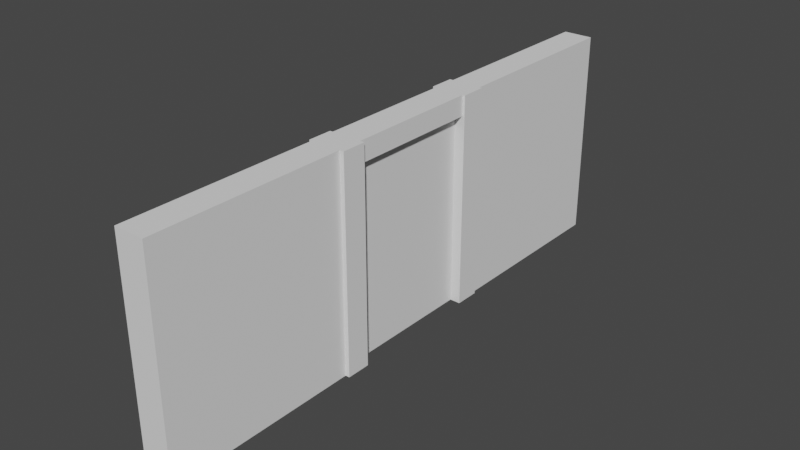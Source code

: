 # Source: Tranches_Door.blend  (saved by Blender 2.91.10; exported with 4.5.12 LTS)
import bpy
from mathutils import Matrix  # noqa: F401  (used for matrix-valued properties, if any)

bpy.ops.wm.read_factory_settings(use_empty=True)
scene = bpy.context.scene
scene.name = 'Scene'

# ---- collections
col_collection = bpy.data.collections.new('Collection'); scene.collection.children.link(col_collection)

# ---- world
world_world = bpy.data.worlds.new('World'); scene.world = world_world
world_world.use_nodes = True; world_world.node_tree.nodes.clear()
_N = world_world.node_tree.nodes; _L = world_world.node_tree.links
n0 = _N.new('ShaderNodeOutputWorld'); n0.name = 'World Output'; n0.location = (300, 300)
n1 = _N.new('ShaderNodeBackground'); n1.name = 'Background'; n1.location = (10, 300)
n1.inputs[0].default_value = (0.05088, 0.05088, 0.05088, 1.0)
_L.new(n1.outputs[0], n0.inputs[0])
n0.is_active_output = True
world_world.color = (0.05088, 0.05088, 0.05088)
world_world.use_sun_shadow = False
world_world.sun_shadow_jitter_overblur = 0.0

# ---- meshes
me_cube = bpy.data.meshes.new('Cube')
me_cube.from_pydata([(-0.1714, -3.293, -1.0), (-0.1714, -3.293, 1.475), (-0.1714, 3.321, -1.0), (-0.1714, 3.321, 1.475), (0.1753, -3.293, -1.0), (0.1753, -3.293, 1.475), (0.1753, 3.321, -1.0), (0.1753, 3.321, 1.475), (-0.1714, 0.8166, -1.0), (-0.1714, -0.7629, -1.0), (-0.1714, -0.7629, 1.475), (-0.1714, 0.8166, 1.475), (0.1753, -0.7629, -1.0), (0.1753, 0.8166, -1.0), (0.1753, 0.8166, 1.475), (0.1753, -0.7629, 1.475), (-0.1714, -3.293, 1.24), (-0.1714, 3.321, 1.24), (0.1753, 3.321, 1.24), (0.1753, -3.293, 1.24), (0.1753, 0.8166, 1.24), (0.1753, -0.7629, 1.24), (-0.1714, -0.7629, 1.24), (-0.1714, 0.8166, 1.24), (-0.1714, -1.046, -1.0), (0.1753, -1.046, 1.475), (-0.1714, -1.046, 1.475), (0.1753, -1.046, -1.0), (-0.1714, -1.046, 1.24), (0.1753, -1.046, 1.24), (-0.1714, 1.106, 1.475), (0.1753, 1.106, -1.0), (-0.1714, 1.106, -1.0), (0.1753, 1.106, 1.475), (0.1753, 1.106, 1.24), (-0.1714, 1.106, 1.24), (0.2254, -1.046, -1.0), (0.2254, -0.7629, -1.0), (0.2254, -0.7629, 1.24), (0.2254, -0.7629, 1.475), (0.2254, -1.046, 1.475), (0.2254, -1.046, 1.24), (-0.206, -1.046, 1.475), (-0.206, -0.7629, 1.475), (-0.206, -0.7629, 1.24), (-0.206, -0.7629, -1.0), (-0.206, -1.046, 1.24), (-0.206, -1.046, -1.0), (0.2049, 1.106, 1.475), (0.2049, 0.8166, 1.475), (0.2049, 0.8166, 1.24), (0.2049, 0.8166, -1.0), (0.2049, 1.106, 1.24), (0.2049, 1.106, -1.0), (-0.2112, 1.106, -1.0), (-0.2112, 0.8166, -1.0), (-0.2112, 0.8166, 1.24), (-0.2112, 0.8166, 1.475), (-0.2112, 1.106, 1.475), (-0.2112, 1.106, 1.24)], [], [(35, 30, 3, 17), (17, 3, 7, 18), (29, 25, 5, 19), (19, 5, 1, 16), (25, 26, 1, 5), (33, 30, 11, 14), (14, 11, 10, 15), (23, 8, 13, 20), (31, 34, 52, 53), (20, 14, 15, 21), (9, 24, 47, 45), (22, 10, 11, 23), (22, 21, 12, 9), (22, 9, 45, 44), (22, 23, 20, 21), (20, 13, 51, 50), (4, 19, 16, 0), (27, 29, 19, 4), (2, 17, 18, 6), (32, 35, 17, 2), (27, 12, 37, 36), (0, 16, 28, 24), (16, 1, 26, 28), (15, 10, 26, 25), (21, 15, 39, 38), (11, 30, 58, 57), (6, 18, 34, 31), (18, 7, 33, 34), (7, 3, 30, 33), (23, 11, 57, 56), (37, 38, 41, 36), (38, 39, 40, 41), (12, 21, 38, 37), (15, 25, 40, 39), (25, 29, 41, 40), (29, 27, 36, 41), (46, 42, 43, 44), (47, 46, 44, 45), (24, 28, 46, 47), (26, 10, 43, 42), (10, 22, 44, 43), (28, 26, 42, 46), (52, 48, 49, 50), (53, 52, 50, 51), (33, 14, 49, 48), (13, 31, 53, 51), (14, 20, 50, 49), (34, 33, 48, 52), (55, 56, 59, 54), (56, 57, 58, 59), (8, 23, 56, 55), (32, 8, 55, 54), (30, 35, 59, 58), (35, 32, 54, 59)])
_uv = me_cube.uv_layers.new(name='UVMap')
_uv.uv.foreach_set('vector', [0.1938, 0.5944, 0.2141, 0.5944, 0.2141, 0.7859, 0.1938, 0.7859, 0.2141, 0.8062, 0.2141, 0.7859, 0.2441, 0.7859, 0.2441, 0.8062, 0.2644, 0.4084, 0.2441, 0.4084, 0.2441, 0.2141, 0.2644, 0.2141, 0.2441, 0.1938, 0.2441, 0.2141, 0.2141, 0.2141, 0.2141, 0.1938, 0.2441, 0.4084, 0.2141, 0.4084, 0.2141, 0.2141, 0.2441, 0.2141, 0.2441, 0.5944, 0.2141, 0.5944, 0.2141, 0.5694, 0.2441, 0.5694, 0.2441, 0.5694, 0.2141, 0.5694, 0.2141, 0.4329, 0.2441, 0.4329, 0.5216, 0.0001165, 0.5216, 0.1938, 0.4917, 0.1938, 0.4917, 0.0001165, 0.5558, 0.7363, 0.5537, 0.5527, 0.5567, 0.5527, 0.559, 0.7362, 0.2644, 0.5694, 0.2441, 0.5694, 0.2441, 0.4329, 0.2644, 0.4329, 0.5552, 0.2964, 0.5791, 0.2963, 0.5791, 0.2993, 0.5552, 0.2993, 0.1938, 0.4329, 0.2141, 0.4329, 0.2141, 0.5694, 0.1938, 0.5694, 0.5518, 0.1938, 0.5219, 0.1938, 0.5219, 0.0001165, 0.5518, 0.0001165, 0.552, 0.4882, 0.5519, 0.2993, 0.5552, 0.2993, 0.5552, 0.4882, 0.1938, 0.4329, 0.1938, 0.5694, 0.1638, 0.5694, 0.1638, 0.4329, 0.5857, 0.5526, 0.5859, 0.7361, 0.5827, 0.7361, 0.5827, 0.5526, 0.2441, 0.0001165, 0.2441, 0.1938, 0.2141, 0.1938, 0.2141, 0.0001165, 0.4581, 0.4084, 0.2644, 0.4084, 0.2644, 0.2141, 0.4581, 0.2141, 0.2141, 0.9999, 0.2141, 0.8062, 0.2441, 0.8062, 0.2441, 0.9999, 0.0001174, 0.5944, 0.1938, 0.5944, 0.1938, 0.7859, 0.0001173, 0.7859, 0.4626, 0.0001166, 0.4871, 0.0001165, 0.4871, 0.004452, 0.4626, 0.004452, 0.0001165, 0.2141, 0.1938, 0.2141, 0.1938, 0.4084, 0.0001165, 0.4084, 0.1938, 0.2141, 0.2141, 0.2141, 0.2141, 0.4084, 0.1938, 0.4084, 0.2441, 0.4329, 0.2141, 0.4329, 0.2141, 0.4084, 0.2441, 0.4084, 0.4914, 0.1981, 0.4914, 0.2184, 0.4871, 0.2184, 0.4871, 0.1981, 0.5495, 0.7478, 0.5245, 0.7478, 0.5245, 0.7443, 0.5495, 0.7443, 0.4581, 0.7859, 0.2644, 0.7859, 0.2644, 0.5944, 0.4581, 0.5944, 0.2644, 0.7859, 0.2441, 0.7859, 0.2441, 0.5944, 0.2644, 0.5944, 0.2441, 0.7859, 0.2141, 0.7859, 0.2141, 0.5944, 0.2441, 0.5944, 0.5529, 0.724, 0.5529, 0.7443, 0.5495, 0.7443, 0.5495, 0.724, 0.4871, 0.004452, 0.4871, 0.1981, 0.4626, 0.1981, 0.4626, 0.004452, 0.4871, 0.1981, 0.4871, 0.2184, 0.4626, 0.2184, 0.4626, 0.1981, 0.4914, 0.004452, 0.4914, 0.1981, 0.4871, 0.1981, 0.4871, 0.004452, 0.5499, 0.5267, 0.5254, 0.5267, 0.5254, 0.5223, 0.5499, 0.5223, 0.4583, 0.2184, 0.4583, 0.1981, 0.4626, 0.1981, 0.4626, 0.2184, 0.4583, 0.1981, 0.4583, 0.004452, 0.4626, 0.004452, 0.4626, 0.1981, 0.5801, 0.4882, 0.5804, 0.5097, 0.5551, 0.5097, 0.5552, 0.4882, 0.5791, 0.2993, 0.5801, 0.4882, 0.5552, 0.4882, 0.5552, 0.2993, 0.5824, 0.2992, 0.5833, 0.4882, 0.5801, 0.4882, 0.5791, 0.2993, 0.5804, 0.5127, 0.5551, 0.5127, 0.5551, 0.5097, 0.5804, 0.5097, 0.5519, 0.5096, 0.552, 0.4882, 0.5552, 0.4882, 0.5551, 0.5097, 0.5833, 0.4882, 0.5835, 0.5096, 0.5804, 0.5097, 0.5801, 0.4882, 0.5567, 0.5527, 0.556, 0.5297, 0.583, 0.5297, 0.5827, 0.5526, 0.559, 0.7362, 0.5567, 0.5527, 0.5827, 0.5526, 0.5827, 0.7361, 0.556, 0.5269, 0.583, 0.5269, 0.583, 0.5297, 0.556, 0.5297, 0.5827, 0.7385, 0.559, 0.7386, 0.559, 0.7362, 0.5827, 0.7361, 0.5859, 0.5297, 0.5857, 0.5526, 0.5827, 0.5526, 0.583, 0.5297, 0.5537, 0.5527, 0.5531, 0.5297, 0.556, 0.5297, 0.5567, 0.5527, 0.5495, 0.5303, 0.5495, 0.724, 0.5245, 0.724, 0.5245, 0.5303, 0.5495, 0.724, 0.5495, 0.7443, 0.5245, 0.7443, 0.5245, 0.724, 0.5529, 0.5303, 0.5529, 0.724, 0.5495, 0.724, 0.5495, 0.5303, 0.5245, 0.5269, 0.5495, 0.5269, 0.5495, 0.5303, 0.5245, 0.5303, 0.521, 0.7443, 0.521, 0.724, 0.5245, 0.724, 0.5245, 0.7443, 0.521, 0.724, 0.521, 0.5303, 0.5245, 0.5303, 0.5245, 0.724])
me_cube.use_remesh_fix_poles = True
me_cube.use_remesh_preserve_attributes = False
me_cube.use_mirror_vertex_groups = False
me_cube.update()
me_cube_001 = bpy.data.meshes.new('Cube.001')
me_cube_001.from_pydata([(-0.0666, -1.356, -0.9674), (-0.0666, -1.356, 1.017), (-0.0666, 0.04026, -0.9674), (-0.0666, 0.04026, 1.017), (0.07389, -1.356, -0.9674), (0.07389, -1.356, 1.017), (0.07389, 0.04026, -0.9674), (0.07389, 0.04026, 1.017)], [], [(0, 1, 3, 2), (2, 3, 7, 6), (6, 7, 5, 4), (4, 5, 1, 0), (2, 6, 4, 0), (7, 3, 1, 5)])
_uv = me_cube_001.uv_layers.new(name='UVMap')
_uv.uv.foreach_set('vector', [0.375, 0.0, 0.625, 0.0, 0.625, 0.25, 0.375, 0.25, 0.375, 0.25, 0.625, 0.25, 0.625, 0.5, 0.375, 0.5, 0.375, 0.5, 0.625, 0.5, 0.625, 0.75, 0.375, 0.75, 0.375, 0.75, 0.625, 0.75, 0.625, 1.0, 0.375, 1.0, 0.125, 0.5, 0.375, 0.5, 0.375, 0.75, 0.125, 0.75, 0.625, 0.5, 0.875, 0.5, 0.875, 0.75, 0.625, 0.75])
me_cube_001.use_remesh_fix_poles = True
me_cube_001.use_remesh_preserve_attributes = False
me_cube_001.use_mirror_vertex_groups = False
me_cube_001.update()

# ---- objects
ob_cube = bpy.data.objects.new('Cube', me_cube)
ob_cube_001 = bpy.data.objects.new('Cube.001', me_cube_001)

# ---- transforms, parenting, visibility, modifiers, constraints
ob_cube.location = (0.0, 0.0, -0.7346)
ob_cube.lineart.crease_threshold = 0.0
ob_cube_001.location = (0.0, 0.7692, -0.6401)
ob_cube_001.scale = (1.129, 1.129, 1.129)
ob_cube_001.lineart.crease_threshold = 0.0

# ---- collection membership
col_collection.objects.link(ob_cube)
col_collection.objects.link(ob_cube_001)

# ---- scene / render settings (as saved in the file)
scene.frame_start = 1; scene.frame_end = 250; scene.frame_set(20)
scene.render.engine = 'BLENDER_EEVEE_NEXT'
scene.cycles.use_denoising = False
scene.cycles.samples = 128
scene.cycles.sampling_pattern = 'TABULATED_SOBOL'
scene.cycles.use_adaptive_sampling = False
scene.cycles.use_light_tree = False
scene.view_settings.view_transform = 'Filmic'
bpy.context.view_layer.update()

# ---- added for rendering (the .blend has no active camera and no usable light): camera, sun
cam_auto = bpy.data.cameras.new('AutoCamera')
cam_auto.lens = 50.0
cam_auto.sensor_width = 36.0
cam_auto.clip_end = 1000.0
ob_auto_camera = bpy.data.objects.new('AutoCamera', cam_auto)
scene.collection.objects.link(ob_auto_camera)
ob_auto_camera.location = (6.55377, -7.84219, 4.74041)
ob_auto_camera.rotation_euler = (1.09748, -7.21219e-08, 0.694738)
scene.camera = ob_auto_camera
light_auto_sun = bpy.data.lights.new('AutoSun', 'SUN')
light_auto_sun.energy = 3.0
light_auto_sun.angle = 0.0523599
ob_auto_sun = bpy.data.objects.new('AutoSun', light_auto_sun)
scene.collection.objects.link(ob_auto_sun)
ob_auto_sun.rotation_euler = (0.872665, 0.174533, 0.523599)
bpy.context.view_layer.update()
